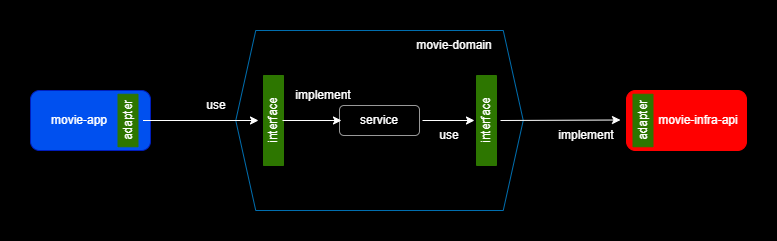

The diagram above was exported from draw.io. Its source (the exported page's mxGraphModel, read from the mxfile embedded in the PNG):
<mxGraphModel dx="1038" dy="649" grid="1" gridSize="10" guides="1" tooltips="1" connect="1" arrows="1" fold="1" page="1" pageScale="1" pageWidth="827" pageHeight="1169" background="#000000" math="0" shadow="0">
  <root>
    <mxCell id="0" />
    <mxCell id="1" parent="0" />
    <mxCell id="HtUgywBw9h1agkQnjsvD-32" value="" style="rounded=1;whiteSpace=wrap;html=1;fillColor=#FF0000;strokeColor=#FF0000;fontColor=#FFFFFF;" parent="1" vertex="1">
      <mxGeometry x="656" y="250" width="120" height="60" as="geometry" />
    </mxCell>
    <mxCell id="HtUgywBw9h1agkQnjsvD-55" value="" style="rounded=0;whiteSpace=wrap;html=1;fillColor=#2D7600;strokeColor=#2D7600;direction=south;fontColor=#FFFFFF;" parent="1" vertex="1">
      <mxGeometry x="662.5" y="253.75" width="20" height="52.5" as="geometry" />
    </mxCell>
    <mxCell id="HtUgywBw9h1agkQnjsvD-1" value="" style="shape=hexagon;perimeter=hexagonPerimeter2;whiteSpace=wrap;html=1;fixedSize=1;fillColor=none;strokeColor=#006EAF;fontColor=#FFFFFF;" parent="1" vertex="1">
      <mxGeometry x="265.25" y="190" width="287.5" height="180" as="geometry" />
    </mxCell>
    <mxCell id="HtUgywBw9h1agkQnjsvD-2" value="" style="rounded=1;whiteSpace=wrap;html=1;fillColor=#0050ef;strokeColor=#001DBC;fontColor=#ffffff;" parent="1" vertex="1">
      <mxGeometry x="60" y="250" width="120" height="60" as="geometry" />
    </mxCell>
    <mxCell id="HtUgywBw9h1agkQnjsvD-6" value="movie-domain" style="text;html=1;strokeColor=none;fillColor=none;align=center;verticalAlign=middle;whiteSpace=wrap;rounded=0;rotation=0;fontColor=#FFFFFF;" parent="1" vertex="1">
      <mxGeometry x="439" y="190" width="90" height="30" as="geometry" />
    </mxCell>
    <mxCell id="HtUgywBw9h1agkQnjsvD-10" value="movie-app" style="text;html=1;strokeColor=none;fillColor=none;align=center;verticalAlign=middle;whiteSpace=wrap;rounded=0;fontColor=#FFFFFF;" parent="1" vertex="1">
      <mxGeometry x="64" y="265" width="90" height="30" as="geometry" />
    </mxCell>
    <mxCell id="HtUgywBw9h1agkQnjsvD-13" value="" style="rounded=0;whiteSpace=wrap;html=1;direction=south;fillColor=#2D7600;strokeColor=#2D7600;fontColor=#FFFFFF;" parent="1" vertex="1">
      <mxGeometry x="293" y="235" width="20" height="90" as="geometry" />
    </mxCell>
    <mxCell id="HtUgywBw9h1agkQnjsvD-14" value="" style="rounded=1;whiteSpace=wrap;html=1;fillColor=none;fontColor=#FFFFFF;strokeColor=#999999;" parent="1" vertex="1">
      <mxGeometry x="369" y="265" width="80" height="30" as="geometry" />
    </mxCell>
    <mxCell id="HtUgywBw9h1agkQnjsvD-18" value="interface" style="text;html=1;strokeColor=none;fillColor=none;align=center;verticalAlign=middle;whiteSpace=wrap;rounded=0;rotation=270;fontColor=#FFFFFF;" parent="1" vertex="1">
      <mxGeometry x="270" y="265" width="66" height="30" as="geometry" />
    </mxCell>
    <mxCell id="HtUgywBw9h1agkQnjsvD-19" value="service" style="text;html=1;strokeColor=none;fillColor=none;align=center;verticalAlign=middle;whiteSpace=wrap;rounded=0;fontColor=#FFFFFF;" parent="1" vertex="1">
      <mxGeometry x="379" y="265" width="60" height="30" as="geometry" />
    </mxCell>
    <mxCell id="HtUgywBw9h1agkQnjsvD-22" value="" style="endArrow=classic;html=1;rounded=0;entryX=0.5;entryY=0;entryDx=0;entryDy=0;fontColor=#FFFFFF;strokeColor=#FFFFFF;" parent="1" source="Xiw9J8TaKU-NT6lBD4Z0-3" target="HtUgywBw9h1agkQnjsvD-18" edge="1">
      <mxGeometry width="50" height="50" relative="1" as="geometry">
        <mxPoint x="390" y="300" as="sourcePoint" />
        <mxPoint x="440" y="250" as="targetPoint" />
      </mxGeometry>
    </mxCell>
    <mxCell id="HtUgywBw9h1agkQnjsvD-23" value="" style="endArrow=classic;html=1;rounded=0;entryX=0;entryY=0.5;entryDx=0;entryDy=0;fontColor=#FFFFFF;strokeColor=#FFFFFF;" parent="1" edge="1">
      <mxGeometry width="50" height="50" relative="1" as="geometry">
        <mxPoint x="312" y="280" as="sourcePoint" />
        <mxPoint x="371" y="280" as="targetPoint" />
      </mxGeometry>
    </mxCell>
    <mxCell id="HtUgywBw9h1agkQnjsvD-26" value="use" style="text;html=1;align=center;verticalAlign=middle;whiteSpace=wrap;rounded=0;fontColor=#FFFFFF;" parent="1" vertex="1">
      <mxGeometry x="216" y="250" width="60" height="30" as="geometry" />
    </mxCell>
    <mxCell id="HtUgywBw9h1agkQnjsvD-29" value="implement" style="text;html=1;strokeColor=none;fillColor=none;align=center;verticalAlign=middle;whiteSpace=wrap;rounded=0;fontColor=#FFFFFF;" parent="1" vertex="1">
      <mxGeometry x="313" y="240" width="80" height="30" as="geometry" />
    </mxCell>
    <mxCell id="HtUgywBw9h1agkQnjsvD-33" value="movie-infra-api" style="text;html=1;strokeColor=none;fillColor=none;align=center;verticalAlign=middle;whiteSpace=wrap;rounded=0;fontColor=#FFFFFF;" parent="1" vertex="1">
      <mxGeometry x="683" y="265" width="90" height="30" as="geometry" />
    </mxCell>
    <mxCell id="HtUgywBw9h1agkQnjsvD-34" value="implement" style="text;html=1;strokeColor=none;fillColor=none;align=center;verticalAlign=middle;whiteSpace=wrap;rounded=0;fontColor=#FFFFFF;" parent="1" vertex="1">
      <mxGeometry x="576" y="280" width="80" height="30" as="geometry" />
    </mxCell>
    <mxCell id="HtUgywBw9h1agkQnjsvD-40" value="" style="rounded=0;whiteSpace=wrap;html=1;direction=south;fillColor=#2D7600;strokeColor=#2D7600;fontColor=#FFFFFF;" parent="1" vertex="1">
      <mxGeometry x="506" y="235" width="20" height="90" as="geometry" />
    </mxCell>
    <mxCell id="HtUgywBw9h1agkQnjsvD-41" value="interface" style="text;html=1;strokeColor=none;fillColor=none;align=center;verticalAlign=middle;whiteSpace=wrap;rounded=0;rotation=270;fontColor=#FFFFFF;" parent="1" vertex="1">
      <mxGeometry x="483" y="265" width="66" height="30" as="geometry" />
    </mxCell>
    <mxCell id="HtUgywBw9h1agkQnjsvD-42" value="" style="endArrow=classic;html=1;rounded=0;entryX=0;entryY=0.5;entryDx=0;entryDy=0;strokeColor=#FFFFFF;fontColor=#FFFFFF;" parent="1" edge="1">
      <mxGeometry width="50" height="50" relative="1" as="geometry">
        <mxPoint x="530" y="280" as="sourcePoint" />
        <mxPoint x="650" y="279.5" as="targetPoint" />
      </mxGeometry>
    </mxCell>
    <mxCell id="HtUgywBw9h1agkQnjsvD-43" value="use" style="text;html=1;strokeColor=none;fillColor=none;align=center;verticalAlign=middle;whiteSpace=wrap;rounded=0;fontColor=#FFFFFF;" parent="1" vertex="1">
      <mxGeometry x="449" y="280" width="60" height="30" as="geometry" />
    </mxCell>
    <mxCell id="HtUgywBw9h1agkQnjsvD-44" value="" style="endArrow=classic;html=1;rounded=0;entryX=0.5;entryY=0;entryDx=0;entryDy=0;exitX=0;exitY=0;exitDx=0;exitDy=0;fontColor=#FFFFFF;strokeColor=#FFFFFF;" parent="1" edge="1">
      <mxGeometry width="50" height="50" relative="1" as="geometry">
        <mxPoint x="452" y="280" as="sourcePoint" />
        <mxPoint x="504" y="280" as="targetPoint" />
      </mxGeometry>
    </mxCell>
    <mxCell id="HtUgywBw9h1agkQnjsvD-54" value="adapter" style="text;html=1;strokeColor=none;fillColor=none;align=center;verticalAlign=middle;whiteSpace=wrap;rounded=0;rotation=270;fontColor=#FFFFFF;" parent="1" vertex="1">
      <mxGeometry x="650" y="265" width="45" height="30" as="geometry" />
    </mxCell>
    <mxCell id="Xiw9J8TaKU-NT6lBD4Z0-2" value="" style="rounded=0;whiteSpace=wrap;html=1;fillColor=#2D7600;strokeColor=#2D7600;direction=south;fontColor=#FFFFFF;" parent="1" vertex="1">
      <mxGeometry x="147.5" y="253.75" width="20" height="52.5" as="geometry" />
    </mxCell>
    <mxCell id="Xiw9J8TaKU-NT6lBD4Z0-3" value="adapter" style="text;html=1;strokeColor=none;fillColor=none;align=center;verticalAlign=middle;whiteSpace=wrap;rounded=0;rotation=270;fontColor=#FFFFFF;" parent="1" vertex="1">
      <mxGeometry x="135" y="265" width="45" height="30" as="geometry" />
    </mxCell>
  </root>
</mxGraphModel>